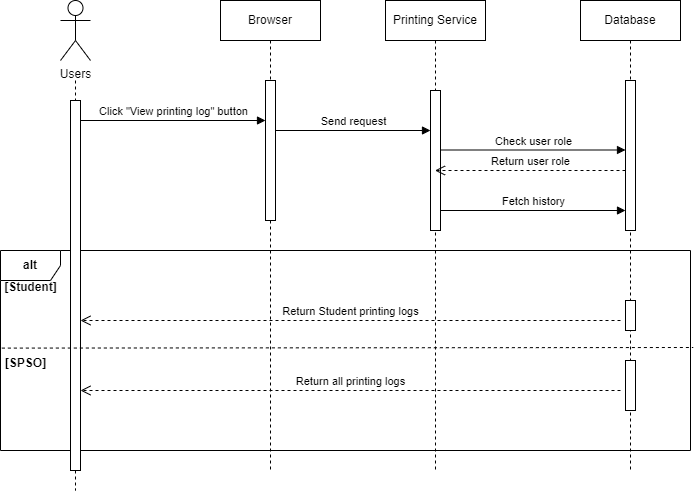

The diagram above was exported from draw.io. Its source (the exported page's mxGraphModel, read from the mxfile embedded in the PNG):
<mxGraphModel dx="1050" dy="557" grid="1" gridSize="10" guides="1" tooltips="1" connect="1" arrows="1" fold="1" page="1" pageScale="1" pageWidth="850" pageHeight="1100" math="0" shadow="0">
  <root>
    <mxCell id="0" />
    <mxCell id="1" parent="0" />
    <mxCell id="hk7x-Z5KrfAeB9Spzs3Z-1" value="Users" style="shape=umlActor;verticalLabelPosition=bottom;verticalAlign=top;html=1;" parent="1" vertex="1">
      <mxGeometry x="100" y="40" width="30" height="60" as="geometry" />
    </mxCell>
    <mxCell id="hk7x-Z5KrfAeB9Spzs3Z-2" value="Database" style="shape=umlLifeline;perimeter=lifelinePerimeter;whiteSpace=wrap;html=1;container=1;dropTarget=0;collapsible=0;recursiveResize=0;outlineConnect=0;portConstraint=eastwest;newEdgeStyle={&quot;curved&quot;:0,&quot;rounded&quot;:0};" parent="1" vertex="1">
      <mxGeometry x="620" y="40" width="100" height="470" as="geometry" />
    </mxCell>
    <mxCell id="hk7x-Z5KrfAeB9Spzs3Z-13" value="" style="html=1;points=[[0,0,0,0,5],[0,1,0,0,-5],[1,0,0,0,5],[1,1,0,0,-5]];perimeter=orthogonalPerimeter;outlineConnect=0;targetShapes=umlLifeline;portConstraint=eastwest;newEdgeStyle={&quot;curved&quot;:0,&quot;rounded&quot;:0};" parent="hk7x-Z5KrfAeB9Spzs3Z-2" vertex="1">
      <mxGeometry x="45" y="80" width="10" height="150" as="geometry" />
    </mxCell>
    <mxCell id="hk7x-Z5KrfAeB9Spzs3Z-3" value="&lt;b&gt;alt&lt;/b&gt;" style="shape=umlFrame;whiteSpace=wrap;html=1;pointerEvents=0;" parent="1" vertex="1">
      <mxGeometry x="40" y="290" width="690" height="200" as="geometry" />
    </mxCell>
    <mxCell id="hk7x-Z5KrfAeB9Spzs3Z-4" value="Printing Service" style="shape=umlLifeline;perimeter=lifelinePerimeter;whiteSpace=wrap;html=1;container=1;dropTarget=0;collapsible=0;recursiveResize=0;outlineConnect=0;portConstraint=eastwest;newEdgeStyle={&quot;curved&quot;:0,&quot;rounded&quot;:0};" parent="1" vertex="1">
      <mxGeometry x="425" y="40" width="100" height="470" as="geometry" />
    </mxCell>
    <mxCell id="hk7x-Z5KrfAeB9Spzs3Z-12" value="" style="html=1;points=[[0,0,0,0,5],[0,1,0,0,-5],[1,0,0,0,5],[1,1,0,0,-5]];perimeter=orthogonalPerimeter;outlineConnect=0;targetShapes=umlLifeline;portConstraint=eastwest;newEdgeStyle={&quot;curved&quot;:0,&quot;rounded&quot;:0};" parent="hk7x-Z5KrfAeB9Spzs3Z-4" vertex="1">
      <mxGeometry x="45" y="90" width="10" height="140" as="geometry" />
    </mxCell>
    <mxCell id="hk7x-Z5KrfAeB9Spzs3Z-5" value="Browser" style="shape=umlLifeline;perimeter=lifelinePerimeter;whiteSpace=wrap;html=1;container=1;dropTarget=0;collapsible=0;recursiveResize=0;outlineConnect=0;portConstraint=eastwest;newEdgeStyle={&quot;curved&quot;:0,&quot;rounded&quot;:0};" parent="1" vertex="1">
      <mxGeometry x="260" y="40" width="100" height="470" as="geometry" />
    </mxCell>
    <mxCell id="hk7x-Z5KrfAeB9Spzs3Z-8" value="" style="html=1;points=[[0,0,0,0,5],[0,1,0,0,-5],[1,0,0,0,5],[1,1,0,0,-5]];perimeter=orthogonalPerimeter;outlineConnect=0;targetShapes=umlLifeline;portConstraint=eastwest;newEdgeStyle={&quot;curved&quot;:0,&quot;rounded&quot;:0};" parent="hk7x-Z5KrfAeB9Spzs3Z-5" vertex="1">
      <mxGeometry x="45" y="80" width="10" height="140" as="geometry" />
    </mxCell>
    <mxCell id="hk7x-Z5KrfAeB9Spzs3Z-7" value="" style="shape=umlLifeline;perimeter=lifelinePerimeter;whiteSpace=wrap;html=1;container=1;dropTarget=0;collapsible=0;recursiveResize=0;outlineConnect=0;portConstraint=eastwest;newEdgeStyle={&quot;curved&quot;:0,&quot;rounded&quot;:0};size=0;" parent="1" vertex="1">
      <mxGeometry x="105" y="120" width="20" height="410" as="geometry" />
    </mxCell>
    <mxCell id="hk7x-Z5KrfAeB9Spzs3Z-9" value="" style="html=1;points=[[0,0,0,0,5],[0,1,0,0,-5],[1,0,0,0,5],[1,1,0,0,-5]];perimeter=orthogonalPerimeter;outlineConnect=0;targetShapes=umlLifeline;portConstraint=eastwest;newEdgeStyle={&quot;curved&quot;:0,&quot;rounded&quot;:0};" parent="hk7x-Z5KrfAeB9Spzs3Z-7" vertex="1">
      <mxGeometry x="5" y="20" width="10" height="370" as="geometry" />
    </mxCell>
    <mxCell id="hk7x-Z5KrfAeB9Spzs3Z-10" value="Click &quot;View printing log&quot; button" style="html=1;verticalAlign=bottom;endArrow=block;curved=0;rounded=0;" parent="1" target="hk7x-Z5KrfAeB9Spzs3Z-8" edge="1">
      <mxGeometry x="0.0074" width="80" relative="1" as="geometry">
        <mxPoint x="120" y="160" as="sourcePoint" />
        <mxPoint x="250" y="160" as="targetPoint" />
        <mxPoint as="offset" />
      </mxGeometry>
    </mxCell>
    <mxCell id="hk7x-Z5KrfAeB9Spzs3Z-16" value="Send request" style="html=1;verticalAlign=bottom;endArrow=block;curved=0;rounded=0;" parent="1" source="hk7x-Z5KrfAeB9Spzs3Z-8" edge="1">
      <mxGeometry width="80" relative="1" as="geometry">
        <mxPoint x="320" y="170" as="sourcePoint" />
        <mxPoint x="470" y="170" as="targetPoint" />
      </mxGeometry>
    </mxCell>
    <mxCell id="hk7x-Z5KrfAeB9Spzs3Z-17" value="Check user role" style="html=1;verticalAlign=bottom;endArrow=block;curved=0;rounded=0;" parent="1" target="hk7x-Z5KrfAeB9Spzs3Z-13" edge="1">
      <mxGeometry x="0.0054" width="80" relative="1" as="geometry">
        <mxPoint x="480" y="189.5" as="sourcePoint" />
        <mxPoint x="550" y="190" as="targetPoint" />
        <mxPoint as="offset" />
      </mxGeometry>
    </mxCell>
    <mxCell id="hk7x-Z5KrfAeB9Spzs3Z-18" value="[Student]" style="text;align=center;fontStyle=1;verticalAlign=middle;spacingLeft=3;spacingRight=3;strokeColor=none;rotatable=0;points=[[0,0.5],[1,0.5]];portConstraint=eastwest;html=1;" parent="1" vertex="1">
      <mxGeometry x="40" y="314" width="60" height="26" as="geometry" />
    </mxCell>
    <mxCell id="hk7x-Z5KrfAeB9Spzs3Z-19" value="[SPSO]" style="text;align=center;fontStyle=1;verticalAlign=middle;spacingLeft=3;spacingRight=3;strokeColor=none;rotatable=0;points=[[0,0.5],[1,0.5]];portConstraint=eastwest;html=1;" parent="1" vertex="1">
      <mxGeometry x="40" y="390" width="50" height="26" as="geometry" />
    </mxCell>
    <mxCell id="hk7x-Z5KrfAeB9Spzs3Z-20" value="" style="endArrow=none;dashed=1;html=1;rounded=0;exitX=0.002;exitY=0.488;exitDx=0;exitDy=0;exitPerimeter=0;entryX=1.004;entryY=0.485;entryDx=0;entryDy=0;entryPerimeter=0;" parent="1" source="hk7x-Z5KrfAeB9Spzs3Z-3" target="hk7x-Z5KrfAeB9Spzs3Z-3" edge="1">
      <mxGeometry width="50" height="50" relative="1" as="geometry">
        <mxPoint x="400" y="240" as="sourcePoint" />
        <mxPoint x="727" y="316" as="targetPoint" />
      </mxGeometry>
    </mxCell>
    <mxCell id="hk7x-Z5KrfAeB9Spzs3Z-22" value="Fetch history" style="html=1;verticalAlign=bottom;endArrow=block;curved=0;rounded=0;" parent="1" source="hk7x-Z5KrfAeB9Spzs3Z-12" edge="1">
      <mxGeometry width="80" relative="1" as="geometry">
        <mxPoint x="315" y="250" as="sourcePoint" />
        <mxPoint x="665" y="250" as="targetPoint" />
      </mxGeometry>
    </mxCell>
    <mxCell id="hk7x-Z5KrfAeB9Spzs3Z-23" value="" style="html=1;points=[[0,0,0,0,5],[0,1,0,0,-5],[1,0,0,0,5],[1,1,0,0,-5]];perimeter=orthogonalPerimeter;outlineConnect=0;targetShapes=umlLifeline;portConstraint=eastwest;newEdgeStyle={&quot;curved&quot;:0,&quot;rounded&quot;:0};" parent="1" vertex="1">
      <mxGeometry x="665" y="340" width="10" height="30" as="geometry" />
    </mxCell>
    <mxCell id="hk7x-Z5KrfAeB9Spzs3Z-24" value="Return Student printing logs" style="html=1;verticalAlign=bottom;endArrow=open;dashed=1;endSize=8;curved=0;rounded=0;" parent="1" target="hk7x-Z5KrfAeB9Spzs3Z-9" edge="1">
      <mxGeometry relative="1" as="geometry">
        <mxPoint x="660" y="360" as="sourcePoint" />
        <mxPoint x="580" y="360" as="targetPoint" />
      </mxGeometry>
    </mxCell>
    <mxCell id="hk7x-Z5KrfAeB9Spzs3Z-25" value="Return all printing logs" style="html=1;verticalAlign=bottom;endArrow=open;dashed=1;endSize=8;curved=0;rounded=0;" parent="1" target="hk7x-Z5KrfAeB9Spzs3Z-9" edge="1">
      <mxGeometry relative="1" as="geometry">
        <mxPoint x="660" y="430" as="sourcePoint" />
        <mxPoint x="580" y="430" as="targetPoint" />
      </mxGeometry>
    </mxCell>
    <mxCell id="hk7x-Z5KrfAeB9Spzs3Z-26" value="" style="html=1;points=[[0,0,0,0,5],[0,1,0,0,-5],[1,0,0,0,5],[1,1,0,0,-5]];perimeter=orthogonalPerimeter;outlineConnect=0;targetShapes=umlLifeline;portConstraint=eastwest;newEdgeStyle={&quot;curved&quot;:0,&quot;rounded&quot;:0};" parent="1" vertex="1">
      <mxGeometry x="665" y="400" width="10" height="50" as="geometry" />
    </mxCell>
    <mxCell id="lLtPihKcbAd-2hYOdQcr-1" value="Return user role" style="html=1;verticalAlign=bottom;endArrow=open;dashed=1;endSize=8;curved=0;rounded=0;" parent="1" edge="1">
      <mxGeometry relative="1" as="geometry">
        <mxPoint x="665" y="210" as="sourcePoint" />
        <mxPoint x="474.5" y="210" as="targetPoint" />
      </mxGeometry>
    </mxCell>
  </root>
</mxGraphModel>